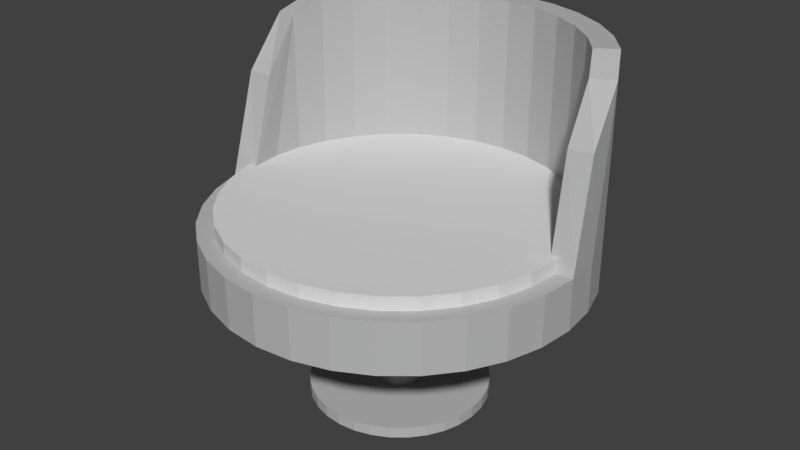 # Source: atrium-chair-blend.blend  (saved by Blender 2.79.0; exported with 4.5.12 LTS)
import bpy
from mathutils import Matrix  # noqa: F401  (used for matrix-valued properties, if any)

bpy.ops.wm.read_factory_settings(use_empty=True)
scene = bpy.context.scene
scene.name = 'Scene'

# ---- collections
col_collection_1 = bpy.data.collections.new('Collection 1'); scene.collection.children.link(col_collection_1)

# ---- materials (node trees are filled in below, after node groups)
mat_chrome_used = bpy.data.materials.new('chrome_used')
mat_chrome_used.alpha_threshold = 0.0
mat_chrome_used.use_transparent_shadow = False
mat_chrome_used.diffuse_color = (0.4863, 0.4863, 0.4902, 1.0)
mat_chrome_used.specular_color = (0.33, 0.33, 0.33)
mat_chrome_used.roughness = 0.5
mat_chrome_used.specular_intensity = 1.0
mat_aluminum = bpy.data.materials.new('Aluminum')
mat_aluminum.alpha_threshold = 0.0
mat_aluminum.use_transparent_shadow = False
mat_aluminum.diffuse_color = (0.702, 0.702, 0.702, 1.0)
mat_aluminum.specular_color = (0.33, 0.33, 0.33)
mat_aluminum.roughness = 0.5
mat_aluminum.specular_intensity = 1.0

# ---- material node trees

# ---- world
world_world = bpy.data.worlds.new('World'); scene.world = world_world
world_world.color = (0.05088, 0.05088, 0.05088)
world_world.use_sun_shadow = False
world_world.sun_shadow_jitter_overblur = 0.0
world_world.cycles.sampling_method = 'MANUAL'

# ---- meshes
me_cylinder_003 = bpy.data.meshes.new('Cylinder.003')
me_cylinder_003.from_pydata([(-1.961e-08, 0.6903, 0.5039), (-1.961e-08, 0.6903, 1.302), (0.1347, 0.677, 0.5039), (0.1347, 0.677, 1.302), (0.2642, 0.6377, 0.5039), (0.2642, 0.6377, 1.302), (0.3835, 0.5739, 0.5039), (0.3835, 0.5739, 1.302), (0.4881, 0.4881, 0.5039), (0.4881, 0.4881, 1.302), (0.5739, 0.3835, 0.5039), (0.5739, 0.3835, 1.302), (0.6377, 0.2642, 0.5039), (0.6377, 0.2642, 1.246), (0.677, 0.1347, 0.5039), (0.6903, -5.46e-08, 0.5039), (0.677, -0.1347, 0.5039), (0.6377, -0.2642, 0.5039), (0.5739, -0.3835, 0.5039), (0.4881, -0.4881, 0.5039), (0.3835, -0.5739, 0.5039), (0.2642, -0.6377, 0.5039), (0.1347, -0.677, 0.5039), (-2.445e-07, -0.6903, 0.5039), (-0.1347, -0.677, 0.5039), (-0.2642, -0.6377, 0.5039), (-0.3835, -0.5739, 0.5039), (-0.4881, -0.4881, 0.5039), (-0.5739, -0.3835, 0.5039), (-0.6377, -0.2642, 0.5039), (-0.677, -0.1347, 0.5039), (-0.677, 0.1347, 1.246), (-0.6903, 5.598e-07, 0.5039), (-0.677, 0.1347, 0.5039), (-0.6377, 0.2642, 0.5039), (-0.6377, 0.2642, 1.302), (-0.5739, 0.3835, 0.5039), (-0.5739, 0.3835, 1.302), (-0.4881, 0.4881, 0.5039), (-0.4881, 0.4881, 1.302), (-0.3835, 0.5739, 0.5039), (-0.3835, 0.5739, 1.302), (-0.2642, 0.6377, 0.5039), (-0.2642, 0.6377, 1.302), (-0.1347, 0.677, 0.5039), (-0.1347, 0.677, 1.302), (-1.961e-08, 0.6903, 0.6909), (0.1347, 0.677, 0.6909), (0.2642, 0.6377, 0.6909), (0.3835, 0.5739, 0.6909), (0.4881, 0.4881, 0.6909), (0.5739, 0.3835, 0.6909), (0.6377, 0.2642, 0.6909), (0.677, 0.1347, 0.6909), (0.6903, -5.46e-08, 0.6909), (0.677, -0.1347, 0.6909), (0.6377, -0.2642, 0.6909), (0.5739, -0.3835, 0.6909), (0.4881, -0.4881, 0.6909), (0.3835, -0.5739, 0.6909), (0.2642, -0.6377, 0.6909), (0.1347, -0.677, 0.6909), (-2.445e-07, -0.6903, 0.6909), (-0.1347, -0.677, 0.6909), (-0.2642, -0.6377, 0.6909), (-0.3835, -0.5739, 0.6909), (-0.4881, -0.4881, 0.6909), (-0.5739, -0.3835, 0.6909), (-0.6377, -0.2642, 0.6909), (-0.677, -0.1347, 0.6909), (-0.6903, 5.598e-07, 0.6909), (-0.677, 0.1347, 0.6909), (-0.6377, 0.2642, 0.6909), (-0.5739, 0.3835, 0.6909), (-0.4881, 0.4881, 0.6909), (-0.3835, 0.5739, 0.6909), (-0.2642, 0.6377, 0.6909), (-0.1347, 0.677, 0.6909), (0.664, 0.1095, 1.063), (-0.677, -0.02255, 1.063), (-1.961e-08, 0.6265, 0.5517), (-1.961e-08, 0.6026, 1.302), (0.1222, 0.6144, 0.5517), (0.1176, 0.591, 1.302), (0.2397, 0.5788, 0.5517), (0.2306, 0.5567, 1.302), (0.348, 0.5209, 0.5517), (0.3348, 0.5011, 1.302), (0.443, 0.443, 0.5517), (0.4261, 0.4261, 1.302), (0.5209, 0.348, 0.5517), (0.5019, 0.3335, 1.302), (0.5788, 0.2397, 0.5517), (0.5576, 0.2285, 1.246), (0.6144, 0.1222, 0.5517), (0.6265, -5.46e-08, 0.5517), (0.6144, -0.1222, 0.5517), (0.5788, -0.2397, 0.5517), (0.5209, -0.348, 0.5517), (0.443, -0.443, 0.5517), (0.348, -0.5209, 0.5517), (0.2397, -0.5788, 0.5517), (0.1222, -0.6144, 0.5517), (-2.445e-07, -0.6265, 0.5517), (-0.1222, -0.6144, 0.5517), (-0.2397, -0.5788, 0.5517), (-0.348, -0.5209, 0.5517), (-0.443, -0.443, 0.5517), (-0.5209, -0.348, 0.5517), (-0.5788, -0.2397, 0.5517), (-0.6144, -0.1222, 0.5517), (-0.5916, 0.1151, 1.246), (-0.6265, 5.598e-07, 0.5517), (-0.6144, 0.1222, 0.5517), (-0.5788, 0.2397, 0.5517), (-0.5573, 0.2292, 1.302), (-0.5209, 0.348, 0.5517), (-0.5011, 0.3348, 1.302), (-0.443, 0.443, 0.5517), (-0.4261, 0.4261, 1.302), (-0.348, 0.5209, 0.5517), (-0.3348, 0.5011, 1.302), (-0.2397, 0.5788, 0.5517), (-0.2306, 0.5567, 1.302), (-0.1222, 0.6144, 0.5517), (-0.1176, 0.591, 1.302), (-1.961e-08, 0.6026, 0.6909), (0.1176, 0.591, 0.6909), (0.2306, 0.5567, 0.6909), (0.3348, 0.5011, 0.6909), (0.4261, 0.4261, 0.6909), (0.5011, 0.3348, 0.6909), (0.5567, 0.2306, 0.6909), (0.591, 0.1178, 0.6903), (0.6027, -0.002868, 0.6902), (0.591, -0.1176, 0.6909), (0.5567, -0.2306, 0.6909), (0.5011, -0.3348, 0.6909), (0.4261, -0.4261, 0.6909), (0.3348, -0.5011, 0.6909), (0.2306, -0.5567, 0.6909), (0.1176, -0.591, 0.6909), (-2.445e-07, -0.6026, 0.6909), (-0.1176, -0.591, 0.6909), (-0.2306, -0.5567, 0.6909), (-0.3348, -0.5011, 0.6909), (-0.4261, -0.4261, 0.6909), (-0.5011, -0.3348, 0.6909), (-0.5567, -0.2306, 0.6909), (-0.5904, -0.121, 0.6904), (-0.6026, -0.0002884, 0.6904), (-0.591, 0.1176, 0.6909), (-0.5567, 0.2306, 0.6909), (-0.5011, 0.3348, 0.6909), (-0.4261, 0.4261, 0.6909), (-0.3348, 0.5011, 0.6909), (-0.2306, 0.5567, 0.6909), (-0.1176, 0.591, 0.6909), (0.5769, 0.09996, 1.061), (-0.5896, -0.01684, 1.062), (-1.961e-08, 0.6302, 0.6629), (-1.961e-08, 0.6302, 0.7402), (0.1229, 0.6181, 0.6629), (0.1229, 0.6181, 0.7402), (0.2412, 0.5822, 0.6629), (0.2412, 0.5822, 0.7402), (0.3501, 0.524, 0.6629), (0.3501, 0.524, 0.7402), (0.4456, 0.4456, 0.6629), (0.4456, 0.4456, 0.7402), (0.524, 0.3501, 0.6629), (0.524, 0.3501, 0.7402), (0.5822, 0.2412, 0.6629), (0.5822, 0.2412, 0.7402), (0.6181, 0.1229, 0.6629), (0.6181, 0.1229, 0.7402), (0.6302, -5.914e-08, 0.6629), (0.6302, -5.914e-08, 0.7402), (0.6181, -0.1229, 0.6629), (0.6181, -0.1229, 0.7402), (0.5822, -0.2412, 0.6629), (0.5822, -0.2412, 0.7402), (0.524, -0.3501, 0.6629), (0.524, -0.3501, 0.7402), (0.4456, -0.4456, 0.6629), (0.4456, -0.4456, 0.7402), (0.3501, -0.524, 0.6629), (0.3501, -0.524, 0.7402), (0.2412, -0.5822, 0.6629), (0.2412, -0.5822, 0.7402), (0.1229, -0.6181, 0.6629), (0.1229, -0.6181, 0.7402), (-2.25e-07, -0.6302, 0.6629), (-2.25e-07, -0.6302, 0.7402), (-0.1229, -0.6181, 0.6629), (-0.1229, -0.6181, 0.7402), (-0.2412, -0.5822, 0.6629), (-0.2412, -0.5822, 0.7402), (-0.3501, -0.524, 0.6629), (-0.3501, -0.524, 0.7402), (-0.4456, -0.4456, 0.6629), (-0.4456, -0.4456, 0.7402), (-0.524, -0.3501, 0.6629), (-0.524, -0.3501, 0.7402), (-0.5822, -0.2412, 0.6629), (-0.5822, -0.2412, 0.7402), (-0.6181, -0.1229, 0.6629), (-0.6181, -0.1229, 0.7402), (-0.6302, 5.018e-07, 0.6629), (-0.6302, 5.018e-07, 0.7402), (-0.6181, 0.123, 0.6629), (-0.6181, 0.123, 0.7402), (-0.5822, 0.2412, 0.6629), (-0.5822, 0.2412, 0.7402), (-0.524, 0.3501, 0.6629), (-0.524, 0.3501, 0.7402), (-0.4456, 0.4456, 0.6629), (-0.4456, 0.4456, 0.7402), (-0.3501, 0.524, 0.6629), (-0.3501, 0.524, 0.7402), (-0.2412, 0.5822, 0.6629), (-0.2412, 0.5822, 0.7402), (-0.1229, 0.6181, 0.6629), (-0.1229, 0.6181, 0.7402), (-1.961e-08, 0.08021, 0.00592), (-1.961e-08, 0.08021, 0.4842), (0.01565, 0.07866, 0.00592), (0.01565, 0.07866, 0.4842), (0.03069, 0.0741, 0.00592), (0.03069, 0.0741, 0.4842), (0.04456, 0.06669, 0.00592), (0.04456, 0.06669, 0.4842), (0.05671, 0.05671, 0.00592), (0.05671, 0.05671, 0.4842), (0.06669, 0.04456, 0.00592), (0.06669, 0.04456, 0.4842), (0.0741, 0.03069, 0.00592), (0.0741, 0.03069, 0.4842), (0.07866, 0.01565, 0.00592), (0.07866, 0.01565, 0.4842), (0.08021, -1.007e-07, 0.00592), (0.08021, -1.007e-07, 0.4842), (0.07866, -0.01565, 0.00592), (0.07866, -0.01565, 0.4842), (0.0741, -0.03069, 0.00592), (0.0741, -0.03069, 0.4842), (0.06669, -0.04456, 0.00592), (0.06669, -0.04456, 0.4842), (0.05671, -0.05671, 0.00592), (0.05671, -0.05671, 0.4842), (0.04456, -0.06669, 0.00592), (0.04456, -0.06669, 0.4842), (0.03069, -0.0741, 0.00592), (0.03069, -0.0741, 0.4842), (0.01565, -0.07866, 0.00592), (0.01565, -0.07866, 0.4842), (-4.574e-08, -0.08021, 0.00592), (-4.574e-08, -0.08021, 0.4842), (-0.01565, -0.07866, 0.00592), (-0.01565, -0.07866, 0.4842), (-0.03069, -0.0741, 0.00592), (-0.03069, -0.0741, 0.4842), (-0.04456, -0.06669, 0.00592), (-0.04456, -0.06669, 0.4842), (-0.05671, -0.05671, 0.00592), (-0.05671, -0.05671, 0.4842), (-0.06669, -0.04456, 0.00592), (-0.06669, -0.04456, 0.4842), (-0.0741, -0.03069, 0.00592), (-0.0741, -0.03069, 0.4842), (-0.07866, -0.01565, 0.00592), (-0.07866, -0.01565, 0.4842), (-0.08021, -2.927e-08, 0.00592), (-0.08021, -2.927e-08, 0.4842), (-0.07866, 0.01565, 0.00592), (-0.07866, 0.01565, 0.4842), (-0.0741, 0.03069, 0.00592), (-0.0741, 0.03069, 0.4842), (-0.06669, 0.04456, 0.00592), (-0.06669, 0.04456, 0.4842), (-0.05671, 0.05671, 0.00592), (-0.05671, 0.05671, 0.4842), (-0.04456, 0.06669, 0.00592), (-0.04456, 0.06669, 0.4842), (-0.03069, 0.0741, 0.00592), (-0.03069, 0.0741, 0.4842), (-0.01565, 0.07866, 0.00592), (-0.01565, 0.07866, 0.4842), (-1.961e-08, 0.3304, -6.538e-08), (-1.961e-08, 0.3304, 0.04051), (0.06446, 0.3241, -6.538e-08), (0.06446, 0.3241, 0.04051), (0.1264, 0.3052, -6.538e-08), (0.1264, 0.3052, 0.04051), (0.1836, 0.2747, -6.538e-08), (0.1836, 0.2747, 0.04051), (0.2336, 0.2336, -6.538e-08), (0.2336, 0.2336, 0.04051), (0.2747, 0.1836, -6.538e-08), (0.2747, 0.1836, 0.04051), (0.3052, 0.1264, -6.538e-08), (0.3052, 0.1264, 0.04051), (0.3241, 0.06446, -6.538e-08), (0.3241, 0.06446, 0.04051), (0.3304, -8.177e-08, -6.538e-08), (0.3304, -8.177e-08, 0.04051), (0.3241, -0.06446, -6.538e-08), (0.3241, -0.06446, 0.04051), (0.3052, -0.1264, -6.538e-08), (0.3052, -0.1264, 0.04051), (0.2747, -0.1836, -6.538e-08), (0.2747, -0.1836, 0.04051), (0.2336, -0.2336, -6.538e-08), (0.2336, -0.2336, 0.04051), (0.1836, -0.2747, -6.538e-08), (0.1836, -0.2747, 0.04051), (0.1264, -0.3052, -6.538e-08), (0.1264, -0.3052, 0.04051), (0.06446, -0.3241, -6.538e-08), (0.06446, -0.3241, 0.04051), (-1.273e-07, -0.3304, -6.538e-08), (-1.273e-07, -0.3304, 0.04051), (-0.06446, -0.3241, -6.538e-08), (-0.06446, -0.3241, 0.04051), (-0.1264, -0.3052, -6.538e-08), (-0.1264, -0.3052, 0.04051), (-0.1836, -0.2747, -6.538e-08), (-0.1836, -0.2747, 0.04051), (-0.2336, -0.2336, -6.538e-08), (-0.2336, -0.2336, 0.04051), (-0.2747, -0.1836, -6.538e-08), (-0.2747, -0.1836, 0.04051), (-0.3052, -0.1264, -6.538e-08), (-0.3052, -0.1264, 0.04051), (-0.3241, -0.06446, -6.538e-08), (-0.3241, -0.06446, 0.04051), (-0.3304, 2.123e-07, -6.538e-08), (-0.3304, 2.123e-07, 0.04051), (-0.3241, 0.06446, -6.538e-08), (-0.3241, 0.06446, 0.04051), (-0.3052, 0.1264, -6.538e-08), (-0.3052, 0.1264, 0.04051), (-0.2747, 0.1836, -6.538e-08), (-0.2747, 0.1836, 0.04051), (-0.2336, 0.2336, -6.538e-08), (-0.2336, 0.2336, 0.04051), (-0.1836, 0.2747, -6.538e-08), (-0.1836, 0.2747, 0.04051), (-0.1264, 0.3052, -6.538e-08), (-0.1264, 0.3052, 0.04051), (-0.06446, 0.3241, -6.538e-08), (-0.06446, 0.3241, 0.04051)], [], [(46, 1, 3, 47), (47, 3, 5, 48), (48, 5, 7, 49), (49, 7, 9, 50), (50, 9, 11, 51), (51, 11, 13, 52), (52, 13, 53), (53, 13, 78, 54), (69, 79, 31, 70), (70, 31, 71), (71, 31, 35, 72), (72, 35, 37, 73), (73, 37, 39, 74), (74, 39, 41, 75), (75, 41, 43, 76), (76, 43, 45, 77), (77, 45, 1, 46), (0, 2, 4, 6, 8, 10, 12, 14, 15, 16, 17, 18, 19, 20, 21, 22, 23, 24, 25, 26, 27, 28, 29, 30, 32, 33, 34, 36, 38, 40, 42, 44), (44, 77, 46, 0), (42, 76, 77, 44), (40, 75, 76, 42), (38, 74, 75, 40), (36, 73, 74, 38), (34, 72, 73, 36), (33, 71, 72, 34), (32, 70, 71, 33), (30, 69, 70, 32), (29, 68, 69, 30), (28, 67, 68, 29), (27, 66, 67, 28), (26, 65, 66, 27), (25, 64, 65, 26), (24, 63, 64, 25), (23, 62, 63, 24), (22, 61, 62, 23), (21, 60, 61, 22), (20, 59, 60, 21), (19, 58, 59, 20), (18, 57, 58, 19), (17, 56, 57, 18), (16, 55, 56, 17), (15, 54, 55, 16), (14, 53, 54, 15), (12, 52, 53, 14), (10, 51, 52, 12), (8, 50, 51, 10), (6, 49, 50, 8), (4, 48, 49, 6), (2, 47, 48, 4), (0, 46, 47, 2), (126, 127, 83, 81), (127, 128, 85, 83), (128, 129, 87, 85), (129, 130, 89, 87), (130, 131, 91, 89), (131, 132, 93, 91), (132, 133, 93), (133, 134, 158, 93), (149, 150, 111, 159), (150, 151, 111), (151, 152, 115, 111), (152, 153, 117, 115), (153, 154, 119, 117), (154, 155, 121, 119), (155, 156, 123, 121), (156, 157, 125, 123), (157, 126, 81, 125), (80, 124, 122, 120, 118, 116, 114, 113, 112, 110, 109, 108, 107, 106, 105, 104, 103, 102, 101, 100, 99, 98, 97, 96, 95, 94, 92, 90, 88, 86, 84, 82), (124, 80, 126, 157), (122, 124, 157, 156), (120, 122, 156, 155), (118, 120, 155, 154), (116, 118, 154, 153), (114, 116, 153, 152), (113, 114, 152, 151), (112, 113, 151, 150), (110, 112, 150, 149), (109, 110, 149, 148), (108, 109, 148, 147), (107, 108, 147, 146), (106, 107, 146, 145), (105, 106, 145, 144), (104, 105, 144, 143), (103, 104, 143, 142), (102, 103, 142, 141), (101, 102, 141, 140), (100, 101, 140, 139), (99, 100, 139, 138), (98, 99, 138, 137), (97, 98, 137, 136), (96, 97, 136, 135), (95, 96, 135, 134), (94, 95, 134, 133), (92, 94, 133, 132), (90, 92, 132, 131), (88, 90, 131, 130), (86, 88, 130, 129), (84, 86, 129, 128), (82, 84, 128, 127), (80, 82, 127, 126), (3, 1, 81, 83), (5, 3, 83, 85), (7, 5, 85, 87), (9, 7, 87, 89), (11, 9, 89, 91), (13, 11, 91, 93), (37, 35, 115, 117), (39, 37, 117, 119), (41, 39, 119, 121), (43, 41, 121, 123), (45, 43, 123, 125), (1, 45, 125, 81), (79, 69, 149, 159), (69, 68, 148, 149), (68, 67, 147, 148), (67, 66, 146, 147), (66, 65, 145, 146), (65, 64, 144, 145), (64, 63, 143, 144), (63, 62, 142, 143), (62, 61, 141, 142), (61, 60, 140, 141), (60, 59, 139, 140), (59, 58, 138, 139), (58, 57, 137, 138), (57, 56, 136, 137), (56, 55, 135, 136), (55, 54, 134, 135), (35, 31, 111, 115), (54, 78, 158, 134), (78, 13, 93, 158), (31, 79, 159, 111), (160, 161, 163, 162), (162, 163, 165, 164), (164, 165, 167, 166), (166, 167, 169, 168), (168, 169, 171, 170), (170, 171, 173, 172), (172, 173, 175, 174), (174, 175, 177, 176), (176, 177, 179, 178), (178, 179, 181, 180), (180, 181, 183, 182), (182, 183, 185, 184), (184, 185, 187, 186), (186, 187, 189, 188), (188, 189, 191, 190), (190, 191, 193, 192), (192, 193, 195, 194), (194, 195, 197, 196), (196, 197, 199, 198), (198, 199, 201, 200), (200, 201, 203, 202), (202, 203, 205, 204), (204, 205, 207, 206), (206, 207, 209, 208), (208, 209, 211, 210), (210, 211, 213, 212), (212, 213, 215, 214), (214, 215, 217, 216), (216, 217, 219, 218), (218, 219, 221, 220), (163, 161, 223, 221, 219, 217, 215, 213, 211, 209, 207, 205, 203, 201, 199, 197, 195, 193, 191, 189, 187, 185, 183, 181, 179, 177, 175, 173, 171, 169, 167, 165), (220, 221, 223, 222), (222, 223, 161, 160), (160, 162, 164, 166, 168, 170, 172, 174, 176, 178, 180, 182, 184, 186, 188, 190, 192, 194, 196, 198, 200, 202, 204, 206, 208, 210, 212, 214, 216, 218, 220, 222), (224, 225, 227, 226), (226, 227, 229, 228), (228, 229, 231, 230), (230, 231, 233, 232), (232, 233, 235, 234), (234, 235, 237, 236), (236, 237, 239, 238), (238, 239, 241, 240), (240, 241, 243, 242), (242, 243, 245, 244), (244, 245, 247, 246), (246, 247, 249, 248), (248, 249, 251, 250), (250, 251, 253, 252), (252, 253, 255, 254), (254, 255, 257, 256), (256, 257, 259, 258), (258, 259, 261, 260), (260, 261, 263, 262), (262, 263, 265, 264), (264, 265, 267, 266), (266, 267, 269, 268), (268, 269, 271, 270), (270, 271, 273, 272), (272, 273, 275, 274), (274, 275, 277, 276), (276, 277, 279, 278), (278, 279, 281, 280), (280, 281, 283, 282), (282, 283, 285, 284), (227, 225, 287, 285, 283, 281, 279, 277, 275, 273, 271, 269, 267, 265, 263, 261, 259, 257, 255, 253, 251, 249, 247, 245, 243, 241, 239, 237, 235, 233, 231, 229), (284, 285, 287, 286), (286, 287, 225, 224), (224, 226, 228, 230, 232, 234, 236, 238, 240, 242, 244, 246, 248, 250, 252, 254, 256, 258, 260, 262, 264, 266, 268, 270, 272, 274, 276, 278, 280, 282, 284, 286), (288, 289, 291, 290), (290, 291, 293, 292), (292, 293, 295, 294), (294, 295, 297, 296), (296, 297, 299, 298), (298, 299, 301, 300), (300, 301, 303, 302), (302, 303, 305, 304), (304, 305, 307, 306), (306, 307, 309, 308), (308, 309, 311, 310), (310, 311, 313, 312), (312, 313, 315, 314), (314, 315, 317, 316), (316, 317, 319, 318), (318, 319, 321, 320), (320, 321, 323, 322), (322, 323, 325, 324), (324, 325, 327, 326), (326, 327, 329, 328), (328, 329, 331, 330), (330, 331, 333, 332), (332, 333, 335, 334), (334, 335, 337, 336), (336, 337, 339, 338), (338, 339, 341, 340), (340, 341, 343, 342), (342, 343, 345, 344), (344, 345, 347, 346), (346, 347, 349, 348), (291, 289, 351, 349, 347, 345, 343, 341, 339, 337, 335, 333, 331, 329, 327, 325, 323, 321, 319, 317, 315, 313, 311, 309, 307, 305, 303, 301, 299, 297, 295, 293), (348, 349, 351, 350), (350, 351, 289, 288), (288, 290, 292, 294, 296, 298, 300, 302, 304, 306, 308, 310, 312, 314, 316, 318, 320, 322, 324, 326, 328, 330, 332, 334, 336, 338, 340, 342, 344, 346, 348, 350)])
me_cylinder_003.polygons.foreach_set('material_index', [0, 0, 0, 0, 0, 0, 0, 0, 0, 0, 0, 0, 0, 0, 0, 0, 0, 0, 0, 0, 0, 0, 0, 0, 0, 0, 0, 0, 0, 0, 0, 0, 0, 0, 0, 0, 0, 0, 0, 0, 0, 0, 0, 0, 0, 0, 0, 0, 0, 0, 0, 0, 0, 0, 0, 0, 0, 0, 0, 0, 0, 0, 0, 0, 0, 0, 0, 0, 0, 0, 0, 0, 0, 0, 0, 0, 0, 0, 0, 0, 0, 0, 0, 0, 0, 0, 0, 0, 0, 0, 0, 0, 0, 0, 0, 0, 0, 0, 0, 0, 0, 0, 0, 0, 0, 0, 0, 0, 0, 0, 0, 0, 0, 0, 0, 0, 0, 0, 0, 0, 0, 0, 0, 0, 0, 0, 0, 0, 0, 0, 0, 0, 1, 1, 1, 1, 1, 1, 1, 1, 1, 1, 1, 1, 1, 1, 1, 1, 1, 1, 1, 1, 1, 1, 1, 1, 1, 1, 1, 1, 1, 1, 1, 1, 1, 1, 0, 0, 0, 0, 0, 0, 0, 0, 0, 0, 0, 0, 0, 0, 0, 0, 0, 0, 0, 0, 0, 0, 0, 0, 0, 0, 0, 0, 0, 0, 0, 0, 0, 0, 0, 0, 0, 0, 0, 0, 0, 0, 0, 0, 0, 0, 0, 0, 0, 0, 0, 0, 0, 0, 0, 0, 0, 0, 0, 0, 0, 0, 0, 0, 0, 0, 0, 0])
me_cylinder_003.materials.append(mat_chrome_used)
me_cylinder_003.materials.append(mat_aluminum)
me_cylinder_003.use_remesh_preserve_volume = False
me_cylinder_003.use_remesh_preserve_attributes = False
me_cylinder_003.use_mirror_vertex_groups = False
me_cylinder_003.update()

# ---- objects
ob_cylinder_003 = bpy.data.objects.new('Cylinder.003', me_cylinder_003)

# ---- transforms, parenting, visibility, modifiers, constraints
ob_cylinder_003.location = (-0.05162, 0.1103, -0.2228)
ob_cylinder_003.lineart.crease_threshold = 0.0

# ---- collection membership
col_collection_1.objects.link(ob_cylinder_003)

# ---- scene / render settings (as saved in the file)
scene.frame_start = 1; scene.frame_end = 250; scene.frame_set(1)
scene.render.engine = 'BLENDER_EEVEE_NEXT'
scene.render.resolution_percentage = 50
scene.render.dither_intensity = 0.0
scene.cycles.use_denoising = False
scene.cycles.samples = 128
scene.cycles.sampling_pattern = 'TABULATED_SOBOL'
scene.cycles.use_adaptive_sampling = False
scene.cycles.use_light_tree = False
scene.cycles.blur_glossy = 0.0
scene.cycles.sample_clamp_indirect = 0.0
scene.view_settings.view_transform = 'Standard'
bpy.context.view_layer.update()

# ---- added for rendering (the .blend has no active camera and no usable light): camera, sun
cam_auto = bpy.data.cameras.new('AutoCamera')
cam_auto.lens = 50.0
cam_auto.sensor_width = 36.0
cam_auto.clip_end = 1000.0
ob_auto_camera = bpy.data.objects.new('AutoCamera', cam_auto)
scene.collection.objects.link(ob_auto_camera)
ob_auto_camera.location = (2.11965, -2.49518, 2.16522)
ob_auto_camera.rotation_euler = (1.09748, -7.21219e-08, 0.694738)
scene.camera = ob_auto_camera
light_auto_sun = bpy.data.lights.new('AutoSun', 'SUN')
light_auto_sun.energy = 3.0
light_auto_sun.angle = 0.0523599
ob_auto_sun = bpy.data.objects.new('AutoSun', light_auto_sun)
scene.collection.objects.link(ob_auto_sun)
ob_auto_sun.rotation_euler = (0.872665, 0.174533, 0.523599)
bpy.context.view_layer.update()
